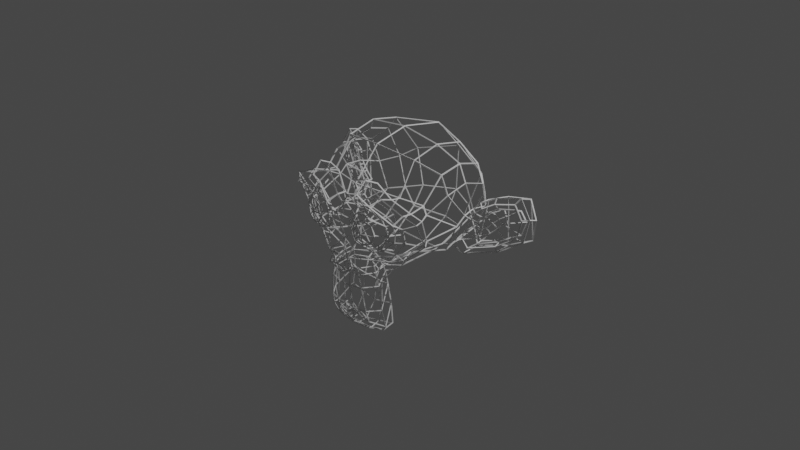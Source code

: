 # Source: Wireframe_Suzanne.blend  (saved by Blender 2.93.21; exported with 4.5.12 LTS)
import bpy
from mathutils import Matrix  # noqa: F401  (used for matrix-valued properties, if any)

bpy.ops.wm.read_factory_settings(use_empty=True)
scene = bpy.context.scene
scene.name = 'Scene'

# ---- collections
col_collection = bpy.data.collections.new('Collection'); scene.collection.children.link(col_collection)

# ---- world
world_world = bpy.data.worlds.new('World'); scene.world = world_world
world_world.use_nodes = True; world_world.node_tree.nodes.clear()
_N = world_world.node_tree.nodes; _L = world_world.node_tree.links
n0 = _N.new('ShaderNodeOutputWorld'); n0.name = 'World Output'; n0.location = (300, 300)
n1 = _N.new('ShaderNodeBackground'); n1.name = 'Background'; n1.location = (10, 300)
n1.inputs[0].default_value = (0.05088, 0.05088, 0.05088, 1.0)
_L.new(n1.outputs[0], n0.inputs[0])
n0.is_active_output = True
world_world.color = (0.05088, 0.05088, 0.05088)
world_world.use_sun_shadow = False
world_world.sun_shadow_jitter_overblur = 0.0

# ---- cameras
cam_camera = bpy.data.cameras.new('Camera')
cam_camera.clip_end = 100.0
cam_camera.ortho_scale = 7.314

# ---- lights
light_light = bpy.data.lights.new('Light', 'POINT')
light_light.transmission_factor = 0.0
light_light.energy = 1000.0
light_light.shadow_soft_size = 0.1
light_light.shadow_maximum_resolution = 0.006
light_light.use_absolute_resolution = True

# ---- meshes
me_suzanne = bpy.data.meshes.new('Suzanne')
me_suzanne.from_pydata([(0.4375, -0.7656, 0.1641), (-0.4375, -0.7656, 0.1641), (0.5, -0.6875, 0.09375), (-0.5, -0.6875, 0.09375), (0.5469, -0.5781, 0.05469), (-0.5469, -0.5781, 0.05469), (0.3516, -0.6172, -0.02344), (-0.3516, -0.6172, -0.02344), (0.3516, -0.7188, 0.03125), (-0.3516, -0.7188, 0.03125), (0.3516, -0.7812, 0.1328), (-0.3516, -0.7812, 0.1328), (0.2734, -0.7969, 0.1641), (-0.2734, -0.7969, 0.1641), (0.2031, -0.7422, 0.09375), (-0.2031, -0.7422, 0.09375), (0.1562, -0.6484, 0.05469), (-0.1562, -0.6484, 0.05469), (0.07812, -0.6562, 0.2422), (-0.07812, -0.6562, 0.2422), (0.1406, -0.7422, 0.2422), (-0.1406, -0.7422, 0.2422), (0.2422, -0.7969, 0.2422), (-0.2422, -0.7969, 0.2422), (0.2734, -0.7969, 0.3281), (-0.2734, -0.7969, 0.3281), (0.2031, -0.7422, 0.3906), (-0.2031, -0.7422, 0.3906), (0.1562, -0.6484, 0.4375), (-0.1562, -0.6484, 0.4375), (0.3516, -0.6172, 0.5156), (-0.3516, -0.6172, 0.5156), (0.3516, -0.7188, 0.4531), (-0.3516, -0.7188, 0.4531), (0.3516, -0.7812, 0.3594), (-0.3516, -0.7812, 0.3594), (0.4375, -0.7656, 0.3281), (-0.4375, -0.7656, 0.3281), (0.5, -0.6875, 0.3906), (-0.5, -0.6875, 0.3906), (0.5469, -0.5781, 0.4375), (-0.5469, -0.5781, 0.4375), (0.625, -0.5625, 0.2422), (-0.625, -0.5625, 0.2422), (0.5625, -0.6719, 0.2422), (-0.5625, -0.6719, 0.2422), (0.4688, -0.7578, 0.2422), (-0.4688, -0.7578, 0.2422), (0.4766, -0.7734, 0.2422), (-0.4766, -0.7734, 0.2422), (0.4453, -0.7812, 0.3359), (-0.4453, -0.7812, 0.3359), (0.3516, -0.8047, 0.375), (-0.3516, -0.8047, 0.375), (0.2656, -0.8203, 0.3359), (-0.2656, -0.8203, 0.3359), (0.2266, -0.8203, 0.2422), (-0.2266, -0.8203, 0.2422), (0.2656, -0.8203, 0.1562), (-0.2656, -0.8203, 0.1562), (0.3516, -0.8281, 0.2422), (-0.3516, -0.8281, 0.2422), (0.3516, -0.8047, 0.1172), (-0.3516, -0.8047, 0.1172), (0.4453, -0.7812, 0.1562), (-0.4453, -0.7812, 0.1562), (0.0, -0.7422, 0.4297), (0.0, -0.8203, 0.3516), (0.0, -0.7344, -0.6797), (0.0, -0.7812, -0.3203), (0.0, -0.7969, -0.1875), (0.0, -0.7188, -0.7734), (0.0, -0.6016, 0.4062), (0.0, -0.5703, 0.5703), (0.0, 0.5469, 0.8984), (0.0, 0.8516, 0.5625), (0.0, 0.8281, 0.07031), (0.0, 0.3516, -0.3828), (0.2031, -0.5625, -0.1875), (-0.2031, -0.5625, -0.1875), (0.3125, -0.5703, -0.4375), (-0.3125, -0.5703, -0.4375), (0.3516, -0.5703, -0.6953), (-0.3516, -0.5703, -0.6953), (0.3672, -0.5312, -0.8906), (-0.3672, -0.5312, -0.8906), (0.3281, -0.5234, -0.9453), (-0.3281, -0.5234, -0.9453), (0.1797, -0.5547, -0.9688), (-0.1797, -0.5547, -0.9688), (0.0, -0.5781, -0.9844), (0.4375, -0.5312, -0.1406), (-0.4375, -0.5312, -0.1406), (0.6328, -0.5391, -0.03906), (-0.6328, -0.5391, -0.03906), (0.8281, -0.4453, 0.1484), (-0.8281, -0.4453, 0.1484), (0.8594, -0.5938, 0.4297), (-0.8594, -0.5938, 0.4297), (0.7109, -0.625, 0.4844), (-0.7109, -0.625, 0.4844), (0.4922, -0.6875, 0.6016), (-0.4922, -0.6875, 0.6016), (0.3203, -0.7344, 0.7578), (-0.3203, -0.7344, 0.7578), (0.1562, -0.7578, 0.7188), (-0.1562, -0.7578, 0.7188), (0.0625, -0.75, 0.4922), (-0.0625, -0.75, 0.4922), (0.1641, -0.7734, 0.4141), (-0.1641, -0.7734, 0.4141), (0.125, -0.7656, 0.3047), (-0.125, -0.7656, 0.3047), (0.2031, -0.7422, 0.09375), (-0.2031, -0.7422, 0.09375), (0.375, -0.7031, 0.01562), (-0.375, -0.7031, 0.01562), (0.4922, -0.6719, 0.0625), (-0.4922, -0.6719, 0.0625), (0.625, -0.6484, 0.1875), (-0.625, -0.6484, 0.1875), (0.6406, -0.6484, 0.2969), (-0.6406, -0.6484, 0.2969), (0.6016, -0.6641, 0.375), (-0.6016, -0.6641, 0.375), (0.4297, -0.7188, 0.4375), (-0.4297, -0.7188, 0.4375), (0.25, -0.7578, 0.4688), (-0.25, -0.7578, 0.4688), (0.0, -0.7344, -0.7656), (0.1094, -0.7344, -0.7188), (-0.1094, -0.7344, -0.7188), (0.1172, -0.7109, -0.8359), (-0.1172, -0.7109, -0.8359), (0.0625, -0.6953, -0.8828), (-0.0625, -0.6953, -0.8828), (0.0, -0.6875, -0.8906), (0.0, -0.75, -0.1953), (0.0, -0.7422, -0.1406), (0.1016, -0.7422, -0.1484), (-0.1016, -0.7422, -0.1484), (0.125, -0.75, -0.2266), (-0.125, -0.75, -0.2266), (0.08594, -0.7422, -0.2891), (-0.08594, -0.7422, -0.2891), (0.3984, -0.6719, -0.04688), (-0.3984, -0.6719, -0.04688), (0.6172, -0.625, 0.05469), (-0.6172, -0.625, 0.05469), (0.7266, -0.6016, 0.2031), (-0.7266, -0.6016, 0.2031), (0.7422, -0.6562, 0.375), (-0.7422, -0.6562, 0.375), (0.6875, -0.7266, 0.4141), (-0.6875, -0.7266, 0.4141), (0.4375, -0.7969, 0.5469), (-0.4375, -0.7969, 0.5469), (0.3125, -0.8359, 0.6406), (-0.3125, -0.8359, 0.6406), (0.2031, -0.8516, 0.6172), (-0.2031, -0.8516, 0.6172), (0.1016, -0.8438, 0.4297), (-0.1016, -0.8438, 0.4297), (0.125, -0.8125, -0.1016), (-0.125, -0.8125, -0.1016), (0.2109, -0.7109, -0.4453), (-0.2109, -0.7109, -0.4453), (0.25, -0.6875, -0.7031), (-0.25, -0.6875, -0.7031), (0.2656, -0.6641, -0.8203), (-0.2656, -0.6641, -0.8203), (0.2344, -0.6328, -0.9141), (-0.2344, -0.6328, -0.9141), (0.1641, -0.6328, -0.9297), (-0.1641, -0.6328, -0.9297), (0.0, -0.6406, -0.9453), (0.0, -0.7266, 0.04688), (0.0, -0.7656, 0.2109), (0.3281, -0.7422, 0.4766), (-0.3281, -0.7422, 0.4766), (0.1641, -0.75, 0.1406), (-0.1641, -0.75, 0.1406), (0.1328, -0.7578, 0.2109), (-0.1328, -0.7578, 0.2109), (0.1172, -0.7344, -0.6875), (-0.1172, -0.7344, -0.6875), (0.07812, -0.75, -0.4453), (-0.07812, -0.75, -0.4453), (0.0, -0.75, -0.4453), (0.0, -0.7422, -0.3281), (0.09375, -0.7812, -0.2734), (-0.09375, -0.7812, -0.2734), (0.1328, -0.7969, -0.2266), (-0.1328, -0.7969, -0.2266), (0.1094, -0.7812, -0.1328), (-0.1094, -0.7812, -0.1328), (0.03906, -0.7812, -0.125), (-0.03906, -0.7812, -0.125), (0.0, -0.8281, -0.2031), (0.04688, -0.8125, -0.1484), (-0.04688, -0.8125, -0.1484), (0.09375, -0.8125, -0.1562), (-0.09375, -0.8125, -0.1562), (0.1094, -0.8281, -0.2266), (-0.1094, -0.8281, -0.2266), (0.07812, -0.8047, -0.25), (-0.07812, -0.8047, -0.25), (0.0, -0.8047, -0.2891), (0.2578, -0.5547, -0.3125), (-0.2578, -0.5547, -0.3125), (0.1641, -0.7109, -0.2422), (-0.1641, -0.7109, -0.2422), (0.1797, -0.7109, -0.3125), (-0.1797, -0.7109, -0.3125), (0.2344, -0.5547, -0.25), (-0.2344, -0.5547, -0.25), (0.0, -0.6875, -0.875), (0.04688, -0.6875, -0.8672), (-0.04688, -0.6875, -0.8672), (0.09375, -0.7109, -0.8203), (-0.09375, -0.7109, -0.8203), (0.09375, -0.7266, -0.7422), (-0.09375, -0.7266, -0.7422), (0.0, -0.6562, -0.7812), (0.09375, -0.6641, -0.75), (-0.09375, -0.6641, -0.75), (0.09375, -0.6406, -0.8125), (-0.09375, -0.6406, -0.8125), (0.04688, -0.6328, -0.8516), (-0.04688, -0.6328, -0.8516), (0.0, -0.6328, -0.8594), (0.1719, -0.7812, 0.2188), (-0.1719, -0.7812, 0.2188), (0.1875, -0.7734, 0.1562), (-0.1875, -0.7734, 0.1562), (0.3359, -0.7578, 0.4297), (-0.3359, -0.7578, 0.4297), (0.2734, -0.7734, 0.4219), (-0.2734, -0.7734, 0.4219), (0.4219, -0.7734, 0.3984), (-0.4219, -0.7734, 0.3984), (0.5625, -0.6953, 0.3516), (-0.5625, -0.6953, 0.3516), (0.5859, -0.6875, 0.2891), (-0.5859, -0.6875, 0.2891), (0.5781, -0.6797, 0.1953), (-0.5781, -0.6797, 0.1953), (0.4766, -0.7188, 0.1016), (-0.4766, -0.7188, 0.1016), (0.375, -0.7422, 0.0625), (-0.375, -0.7422, 0.0625), (0.2266, -0.7812, 0.1094), (-0.2266, -0.7812, 0.1094), (0.1797, -0.7812, 0.2969), (-0.1797, -0.7812, 0.2969), (0.2109, -0.7812, 0.375), (-0.2109, -0.7812, 0.375), (0.2344, -0.7578, 0.3594), (-0.2344, -0.7578, 0.3594), (0.1953, -0.7578, 0.2969), (-0.1953, -0.7578, 0.2969), (0.2422, -0.7578, 0.125), (-0.2422, -0.7578, 0.125), (0.375, -0.7266, 0.08594), (-0.375, -0.7266, 0.08594), (0.4609, -0.7031, 0.1172), (-0.4609, -0.7031, 0.1172), (0.5469, -0.6719, 0.2109), (-0.5469, -0.6719, 0.2109), (0.5547, -0.6719, 0.2812), (-0.5547, -0.6719, 0.2812), (0.5312, -0.6797, 0.3359), (-0.5312, -0.6797, 0.3359), (0.4141, -0.75, 0.3906), (-0.4141, -0.75, 0.3906), (0.2812, -0.7656, 0.3984), (-0.2812, -0.7656, 0.3984), (0.3359, -0.75, 0.4062), (-0.3359, -0.75, 0.4062), (0.2031, -0.75, 0.1719), (-0.2031, -0.75, 0.1719), (0.1953, -0.75, 0.2266), (-0.1953, -0.75, 0.2266), (0.1094, -0.6094, 0.4609), (-0.1094, -0.6094, 0.4609), (0.1953, -0.6172, 0.6641), (-0.1953, -0.6172, 0.6641), (0.3359, -0.5938, 0.6875), (-0.3359, -0.5938, 0.6875), (0.4844, -0.5547, 0.5547), (-0.4844, -0.5547, 0.5547), (0.6797, -0.4922, 0.4531), (-0.6797, -0.4922, 0.4531), (0.7969, -0.4609, 0.4062), (-0.7969, -0.4609, 0.4062), (0.7734, -0.375, 0.1641), (-0.7734, -0.375, 0.1641), (0.6016, -0.4141, 0.0), (-0.6016, -0.4141, 0.0), (0.4375, -0.4688, -0.09375), (-0.4375, -0.4688, -0.09375), (0.0, -0.2891, 0.8984), (0.0, 0.07812, 0.9844), (0.0, 0.6719, -0.1953), (0.0, -0.1875, -0.4609), (0.0, -0.4609, -0.9766), (0.0, -0.3438, -0.8047), (0.0, -0.3203, -0.5703), (0.0, -0.2812, -0.4844), (0.8516, -0.05469, 0.2344), (-0.8516, -0.05469, 0.2344), (0.8594, 0.04688, 0.3203), (-0.8594, 0.04688, 0.3203), (0.7734, 0.4375, 0.2656), (-0.7734, 0.4375, 0.2656), (0.4609, 0.7031, 0.4375), (-0.4609, 0.7031, 0.4375), (0.7344, -0.07031, -0.04688), (-0.7344, -0.07031, -0.04688), (0.5938, 0.1641, -0.125), (-0.5938, 0.1641, -0.125), (0.6406, 0.4297, -0.007812), (-0.6406, 0.4297, -0.007812), (0.3359, 0.6641, 0.05469), (-0.3359, 0.6641, 0.05469), (0.2344, -0.4062, -0.3516), (-0.2344, -0.4062, -0.3516), (0.1797, -0.2578, -0.4141), (-0.1797, -0.2578, -0.4141), (0.2891, -0.3828, -0.7109), (-0.2891, -0.3828, -0.7109), (0.25, -0.3906, -0.5), (-0.25, -0.3906, -0.5), (0.3281, -0.3984, -0.9141), (-0.3281, -0.3984, -0.9141), (0.1406, -0.3672, -0.7578), (-0.1406, -0.3672, -0.7578), (0.125, -0.3594, -0.5391), (-0.125, -0.3594, -0.5391), (0.1641, -0.4375, -0.9453), (-0.1641, -0.4375, -0.9453), (0.2188, -0.4297, -0.2812), (-0.2188, -0.4297, -0.2812), (0.2109, -0.4688, -0.2266), (-0.2109, -0.4688, -0.2266), (0.2031, -0.5, -0.1719), (-0.2031, -0.5, -0.1719), (0.2109, -0.1641, -0.3906), (-0.2109, -0.1641, -0.3906), (0.2969, 0.2656, -0.3125), (-0.2969, 0.2656, -0.3125), (0.3438, 0.5391, -0.1484), (-0.3438, 0.5391, -0.1484), (0.4531, 0.3828, 0.8672), (-0.4531, 0.3828, 0.8672), (0.4531, 0.07031, 0.9297), (-0.4531, 0.07031, 0.9297), (0.4531, -0.2344, 0.8516), (-0.4531, -0.2344, 0.8516), (0.4609, -0.4297, 0.5234), (-0.4609, -0.4297, 0.5234), (0.7266, -0.3359, 0.4062), (-0.7266, -0.3359, 0.4062), (0.6328, -0.2812, 0.4531), (-0.6328, -0.2812, 0.4531), (0.6406, -0.05469, 0.7031), (-0.6406, -0.05469, 0.7031), (0.7969, -0.125, 0.5625), (-0.7969, -0.125, 0.5625), (0.7969, 0.1172, 0.6172), (-0.7969, 0.1172, 0.6172), (0.6406, 0.1953, 0.75), (-0.6406, 0.1953, 0.75), (0.6406, 0.4453, 0.6797), (-0.6406, 0.4453, 0.6797), (0.7969, 0.3594, 0.5391), (-0.7969, 0.3594, 0.5391), (0.6172, 0.5859, 0.3281), (-0.6172, 0.5859, 0.3281), (0.4844, 0.5469, 0.02344), (-0.4844, 0.5469, 0.02344), (0.8203, 0.2031, 0.3281), (-0.8203, 0.2031, 0.3281), (0.4062, -0.1484, -0.1719), (-0.4062, -0.1484, -0.1719), (0.4297, 0.2109, -0.1953), (-0.4297, 0.2109, -0.1953), (0.8906, 0.2344, 0.4062), (-0.8906, 0.2344, 0.4062), (0.7734, 0.125, -0.1406), (-0.7734, 0.125, -0.1406), (1.039, 0.3281, -0.1016), (-1.039, 0.3281, -0.1016), (1.281, 0.4297, 0.05469), (-1.281, 0.4297, 0.05469), (1.352, 0.4219, 0.3203), (-1.352, 0.4219, 0.3203), (1.234, 0.4219, 0.5078), (-1.234, 0.4219, 0.5078), (1.023, 0.3125, 0.4766), (-1.023, 0.3125, 0.4766), (1.016, 0.2891, 0.4141), (-1.016, 0.2891, 0.4141), (1.188, 0.3906, 0.4375), (-1.188, 0.3906, 0.4375), (1.266, 0.4062, 0.2891), (-1.266, 0.4062, 0.2891), (1.211, 0.4062, 0.07812), (-1.211, 0.4062, 0.07812), (1.031, 0.3047, -0.03906), (-1.031, 0.3047, -0.03906), (0.8281, 0.1328, -0.07031), (-0.8281, 0.1328, -0.07031), (0.9219, 0.2188, 0.3594), (-0.9219, 0.2188, 0.3594), (0.9453, 0.2891, 0.3047), (-0.9453, 0.2891, 0.3047), (0.8828, 0.2109, -0.02344), (-0.8828, 0.2109, -0.02344), (1.039, 0.3672, 0.0), (-1.039, 0.3672, 0.0), (1.188, 0.4453, 0.09375), (-1.188, 0.4453, 0.09375), (1.234, 0.4453, 0.25), (-1.234, 0.4453, 0.25), (1.172, 0.4375, 0.3594), (-1.172, 0.4375, 0.3594), (1.023, 0.3594, 0.3438), (-1.023, 0.3594, 0.3438), (0.8438, 0.2109, 0.2891), (-0.8438, 0.2109, 0.2891), (0.8359, 0.2734, 0.1719), (-0.8359, 0.2734, 0.1719), (0.7578, 0.2734, 0.09375), (-0.7578, 0.2734, 0.09375), (0.8203, 0.2734, 0.08594), (-0.8203, 0.2734, 0.08594), (0.8438, 0.2734, 0.01562), (-0.8438, 0.2734, 0.01562), (0.8125, 0.2734, -0.01562), (-0.8125, 0.2734, -0.01562), (0.7266, 0.07031, 0.0), (-0.7266, 0.07031, 0.0), (0.7188, 0.1719, -0.02344), (-0.7188, 0.1719, -0.02344), (0.7188, 0.1875, 0.03906), (-0.7188, 0.1875, 0.03906), (0.7969, 0.2109, 0.2031), (-0.7969, 0.2109, 0.2031), (0.8906, 0.2656, 0.2422), (-0.8906, 0.2656, 0.2422), (0.8906, 0.3203, 0.2344), (-0.8906, 0.3203, 0.2344), (0.8125, 0.3203, -0.01562), (-0.8125, 0.3203, -0.01562), (0.8516, 0.3203, 0.01562), (-0.8516, 0.3203, 0.01562), (0.8281, 0.3203, 0.07812), (-0.8281, 0.3203, 0.07812), (0.7656, 0.3203, 0.09375), (-0.7656, 0.3203, 0.09375), (0.8438, 0.3203, 0.1719), (-0.8438, 0.3203, 0.1719), (1.039, 0.4141, 0.3281), (-1.039, 0.4141, 0.3281), (1.188, 0.4844, 0.3438), (-1.188, 0.4844, 0.3438), (1.258, 0.4922, 0.2422), (-1.258, 0.4922, 0.2422), (1.211, 0.4844, 0.08594), (-1.211, 0.4844, 0.08594), (1.047, 0.4219, 0.0), (-1.047, 0.4219, 0.0), (0.8828, 0.2656, -0.01562), (-0.8828, 0.2656, -0.01562), (0.9531, 0.3438, 0.2891), (-0.9531, 0.3438, 0.2891), (0.8906, 0.3281, 0.1094), (-0.8906, 0.3281, 0.1094), (0.9375, 0.3359, 0.0625), (-0.9375, 0.3359, 0.0625), (1.0, 0.3672, 0.125), (-1.0, 0.3672, 0.125), (0.9609, 0.3516, 0.1719), (-0.9609, 0.3516, 0.1719), (1.016, 0.375, 0.2344), (-1.016, 0.375, 0.2344), (1.055, 0.3828, 0.1875), (-1.055, 0.3828, 0.1875), (1.109, 0.3906, 0.2109), (-1.109, 0.3906, 0.2109), (1.086, 0.3906, 0.2734), (-1.086, 0.3906, 0.2734), (1.023, 0.4844, 0.4375), (-1.023, 0.4844, 0.4375), (1.25, 0.5469, 0.4688), (-1.25, 0.5469, 0.4688), (1.367, 0.5, 0.2969), (-1.367, 0.5, 0.2969), (1.312, 0.5312, 0.05469), (-1.312, 0.5312, 0.05469), (1.039, 0.4922, -0.08594), (-1.039, 0.4922, -0.08594), (0.7891, 0.3281, -0.125), (-0.7891, 0.3281, -0.125), (0.8594, 0.3828, 0.3828), (-0.8594, 0.3828, 0.3828)], [], [(46, 0, 2, 44), (3, 1, 47, 45), (44, 2, 4, 42), (5, 3, 45, 43), (2, 8, 6, 4), (7, 9, 3, 5), (0, 10, 8, 2), (9, 11, 1, 3), (10, 12, 14, 8), (15, 13, 11, 9), (8, 14, 16, 6), (17, 15, 9, 7), (14, 20, 18, 16), (19, 21, 15, 17), (12, 22, 20, 14), (21, 23, 13, 15), (22, 24, 26, 20), (27, 25, 23, 21), (20, 26, 28, 18), (29, 27, 21, 19), (26, 32, 30, 28), (31, 33, 27, 29), (24, 34, 32, 26), (33, 35, 25, 27), (34, 36, 38, 32), (39, 37, 35, 33), (32, 38, 40, 30), (41, 39, 33, 31), (38, 44, 42, 40), (43, 45, 39, 41), (36, 46, 44, 38), (45, 47, 37, 39), (46, 36, 50, 48), (51, 37, 47, 49), (36, 34, 52, 50), (53, 35, 37, 51), (34, 24, 54, 52), (55, 25, 35, 53), (24, 22, 56, 54), (57, 23, 25, 55), (22, 12, 58, 56), (59, 13, 23, 57), (12, 10, 62, 58), (63, 11, 13, 59), (10, 0, 64, 62), (65, 1, 11, 63), (0, 46, 48, 64), (49, 47, 1, 65), (60, 64, 48), (49, 65, 61), (62, 64, 60), (61, 65, 63), (60, 58, 62), (63, 59, 61), (60, 56, 58), (59, 57, 61), (60, 54, 56), (57, 55, 61), (60, 52, 54), (55, 53, 61), (60, 50, 52), (53, 51, 61), (60, 48, 50), (51, 49, 61), (88, 173, 175, 90), (175, 174, 89, 90), (86, 171, 173, 88), (174, 172, 87, 89), (84, 169, 171, 86), (172, 170, 85, 87), (82, 167, 169, 84), (170, 168, 83, 85), (80, 165, 167, 82), (168, 166, 81, 83), (78, 91, 145, 163), (146, 92, 79, 164), (91, 93, 147, 145), (148, 94, 92, 146), (93, 95, 149, 147), (150, 96, 94, 148), (95, 97, 151, 149), (152, 98, 96, 150), (97, 99, 153, 151), (154, 100, 98, 152), (99, 101, 155, 153), (156, 102, 100, 154), (101, 103, 157, 155), (158, 104, 102, 156), (103, 105, 159, 157), (160, 106, 104, 158), (105, 107, 161, 159), (162, 108, 106, 160), (107, 66, 67, 161), (67, 66, 108, 162), (109, 127, 159, 161), (160, 128, 110, 162), (127, 178, 157, 159), (158, 179, 128, 160), (125, 155, 157, 178), (158, 156, 126, 179), (123, 153, 155, 125), (156, 154, 124, 126), (121, 151, 153, 123), (154, 152, 122, 124), (119, 149, 151, 121), (152, 150, 120, 122), (117, 147, 149, 119), (150, 148, 118, 120), (115, 145, 147, 117), (148, 146, 116, 118), (113, 163, 145, 115), (146, 164, 114, 116), (113, 180, 176, 163), (176, 181, 114, 164), (109, 161, 67, 111), (67, 162, 110, 112), (111, 67, 177, 182), (177, 67, 112, 183), (176, 180, 182, 177), (183, 181, 176, 177), (134, 136, 175, 173), (175, 136, 135, 174), (132, 134, 173, 171), (174, 135, 133, 172), (130, 132, 171, 169), (172, 133, 131, 170), (165, 186, 184, 167), (185, 187, 166, 168), (130, 169, 167, 184), (168, 170, 131, 185), (143, 189, 188, 186), (188, 189, 144, 187), (184, 186, 188, 68), (188, 187, 185, 68), (129, 130, 184, 68), (185, 131, 129, 68), (141, 192, 190, 143), (191, 193, 142, 144), (139, 194, 192, 141), (193, 195, 140, 142), (138, 196, 194, 139), (195, 197, 138, 140), (137, 70, 196, 138), (197, 70, 137, 138), (189, 143, 190, 69), (191, 144, 189, 69), (69, 190, 205, 207), (206, 191, 69, 207), (70, 198, 199, 196), (200, 198, 70, 197), (196, 199, 201, 194), (202, 200, 197, 195), (194, 201, 203, 192), (204, 202, 195, 193), (192, 203, 205, 190), (206, 204, 193, 191), (198, 203, 201, 199), (202, 204, 198, 200), (198, 207, 205, 203), (206, 207, 198, 204), (138, 139, 163, 176), (164, 140, 138, 176), (139, 141, 210, 163), (211, 142, 140, 164), (141, 143, 212, 210), (213, 144, 142, 211), (143, 186, 165, 212), (166, 187, 144, 213), (80, 208, 212, 165), (213, 209, 81, 166), (208, 214, 210, 212), (211, 215, 209, 213), (78, 163, 210, 214), (211, 164, 79, 215), (130, 129, 71, 221), (71, 129, 131, 222), (132, 130, 221, 219), (222, 131, 133, 220), (134, 132, 219, 217), (220, 133, 135, 218), (136, 134, 217, 216), (218, 135, 136, 216), (216, 217, 228, 230), (229, 218, 216, 230), (217, 219, 226, 228), (227, 220, 218, 229), (219, 221, 224, 226), (225, 222, 220, 227), (221, 71, 223, 224), (223, 71, 222, 225), (223, 230, 228, 224), (229, 230, 223, 225), (224, 228, 226), (227, 229, 225), (182, 180, 233, 231), (234, 181, 183, 232), (111, 182, 231, 253), (232, 183, 112, 254), (109, 111, 253, 255), (254, 112, 110, 256), (180, 113, 251, 233), (252, 114, 181, 234), (113, 115, 249, 251), (250, 116, 114, 252), (115, 117, 247, 249), (248, 118, 116, 250), (117, 119, 245, 247), (246, 120, 118, 248), (119, 121, 243, 245), (244, 122, 120, 246), (121, 123, 241, 243), (242, 124, 122, 244), (123, 125, 239, 241), (240, 126, 124, 242), (125, 178, 235, 239), (236, 179, 126, 240), (178, 127, 237, 235), (238, 128, 179, 236), (127, 109, 255, 237), (256, 110, 128, 238), (237, 255, 257, 275), (258, 256, 238, 276), (235, 237, 275, 277), (276, 238, 236, 278), (239, 235, 277, 273), (278, 236, 240, 274), (241, 239, 273, 271), (274, 240, 242, 272), (243, 241, 271, 269), (272, 242, 244, 270), (245, 243, 269, 267), (270, 244, 246, 268), (247, 245, 267, 265), (268, 246, 248, 266), (249, 247, 265, 263), (266, 248, 250, 264), (251, 249, 263, 261), (264, 250, 252, 262), (233, 251, 261, 279), (262, 252, 234, 280), (255, 253, 259, 257), (260, 254, 256, 258), (253, 231, 281, 259), (282, 232, 254, 260), (231, 233, 279, 281), (280, 234, 232, 282), (66, 107, 283, 72), (284, 108, 66, 72), (107, 105, 285, 283), (286, 106, 108, 284), (105, 103, 287, 285), (288, 104, 106, 286), (103, 101, 289, 287), (290, 102, 104, 288), (101, 99, 291, 289), (292, 100, 102, 290), (99, 97, 293, 291), (294, 98, 100, 292), (97, 95, 295, 293), (296, 96, 98, 294), (95, 93, 297, 295), (298, 94, 96, 296), (93, 91, 299, 297), (300, 92, 94, 298), (307, 308, 327, 337), (328, 308, 307, 338), (306, 307, 337, 335), (338, 307, 306, 336), (305, 306, 335, 339), (336, 306, 305, 340), (88, 90, 305, 339), (305, 90, 89, 340), (86, 88, 339, 333), (340, 89, 87, 334), (84, 86, 333, 329), (334, 87, 85, 330), (82, 84, 329, 331), (330, 85, 83, 332), (329, 335, 337, 331), (338, 336, 330, 332), (329, 333, 339, 335), (340, 334, 330, 336), (325, 331, 337, 327), (338, 332, 326, 328), (80, 82, 331, 325), (332, 83, 81, 326), (208, 341, 343, 214), (344, 342, 209, 215), (80, 325, 341, 208), (342, 326, 81, 209), (78, 214, 343, 345), (344, 215, 79, 346), (78, 345, 299, 91), (300, 346, 79, 92), (76, 323, 351, 303), (352, 324, 76, 303), (303, 351, 349, 77), (350, 352, 303, 77), (77, 349, 347, 304), (348, 350, 77, 304), (304, 347, 327, 308), (328, 348, 304, 308), (325, 327, 347, 341), (348, 328, 326, 342), (295, 297, 317, 309), (318, 298, 296, 310), (75, 315, 323, 76), (324, 316, 75, 76), (301, 357, 355, 302), (356, 358, 301, 302), (302, 355, 353, 74), (354, 356, 302, 74), (74, 353, 315, 75), (316, 354, 74, 75), (291, 293, 361, 363), (362, 294, 292, 364), (363, 361, 367, 365), (368, 362, 364, 366), (365, 367, 369, 371), (370, 368, 366, 372), (371, 369, 375, 373), (376, 370, 372, 374), (313, 377, 373, 375), (374, 378, 314, 376), (315, 353, 373, 377), (374, 354, 316, 378), (353, 355, 371, 373), (372, 356, 354, 374), (355, 357, 365, 371), (366, 358, 356, 372), (357, 359, 363, 365), (364, 360, 358, 366), (289, 291, 363, 359), (364, 292, 290, 360), (73, 359, 357, 301), (358, 360, 73, 301), (283, 285, 287, 289), (288, 286, 284, 290), (283, 289, 359, 73), (360, 290, 284, 73), (72, 283, 73), (73, 284, 72), (293, 295, 309, 361), (310, 296, 294, 362), (309, 311, 367, 361), (368, 312, 310, 362), (311, 381, 369, 367), (370, 382, 312, 368), (313, 375, 369, 381), (370, 376, 314, 382), (347, 349, 385, 383), (386, 350, 348, 384), (317, 383, 385, 319), (386, 384, 318, 320), (297, 299, 383, 317), (384, 300, 298, 318), (299, 343, 341, 383), (342, 344, 300, 384), (341, 347, 383), (384, 348, 342), (299, 345, 343), (344, 346, 300), (313, 321, 379, 377), (380, 322, 314, 378), (315, 377, 379, 323), (380, 378, 316, 324), (319, 385, 379, 321), (380, 386, 320, 322), (349, 351, 379, 385), (380, 352, 350, 386), (323, 379, 351), (352, 380, 324), (399, 387, 413, 401), (414, 388, 400, 402), (399, 401, 403, 397), (404, 402, 400, 398), (397, 403, 405, 395), (406, 404, 398, 396), (395, 405, 407, 393), (408, 406, 396, 394), (393, 407, 409, 391), (410, 408, 394, 392), (391, 409, 411, 389), (412, 410, 392, 390), (409, 419, 417, 411), (418, 420, 410, 412), (407, 421, 419, 409), (420, 422, 408, 410), (405, 423, 421, 407), (422, 424, 406, 408), (403, 425, 423, 405), (424, 426, 404, 406), (401, 427, 425, 403), (426, 428, 402, 404), (401, 413, 415, 427), (416, 414, 402, 428), (317, 319, 443, 441), (444, 320, 318, 442), (319, 389, 411, 443), (412, 390, 320, 444), (309, 317, 441, 311), (442, 318, 310, 312), (381, 429, 413, 387), (414, 430, 382, 388), (411, 417, 439, 443), (440, 418, 412, 444), (437, 445, 443, 439), (444, 446, 438, 440), (433, 445, 437, 435), (438, 446, 434, 436), (431, 447, 445, 433), (446, 448, 432, 434), (429, 447, 431, 449), (432, 448, 430, 450), (413, 429, 449, 415), (450, 430, 414, 416), (311, 447, 429, 381), (430, 448, 312, 382), (311, 441, 445, 447), (446, 442, 312, 448), (441, 443, 445), (446, 444, 442), (415, 449, 451, 475), (452, 450, 416, 476), (449, 431, 461, 451), (462, 432, 450, 452), (431, 433, 459, 461), (460, 434, 432, 462), (433, 435, 457, 459), (458, 436, 434, 460), (435, 437, 455, 457), (456, 438, 436, 458), (437, 439, 453, 455), (454, 440, 438, 456), (439, 417, 473, 453), (474, 418, 440, 454), (427, 415, 475, 463), (476, 416, 428, 464), (425, 427, 463, 465), (464, 428, 426, 466), (423, 425, 465, 467), (466, 426, 424, 468), (421, 423, 467, 469), (468, 424, 422, 470), (419, 421, 469, 471), (470, 422, 420, 472), (417, 419, 471, 473), (472, 420, 418, 474), (457, 455, 479, 477), (480, 456, 458, 478), (477, 479, 481, 483), (482, 480, 478, 484), (483, 481, 487, 485), (488, 482, 484, 486), (485, 487, 489, 491), (490, 488, 486, 492), (463, 475, 485, 491), (486, 476, 464, 492), (451, 483, 485, 475), (486, 484, 452, 476), (451, 461, 477, 483), (478, 462, 452, 484), (457, 477, 461, 459), (462, 478, 458, 460), (453, 473, 479, 455), (480, 474, 454, 456), (471, 481, 479, 473), (480, 482, 472, 474), (469, 487, 481, 471), (482, 488, 470, 472), (467, 489, 487, 469), (488, 490, 468, 470), (465, 491, 489, 467), (490, 492, 466, 468), (463, 491, 465), (466, 492, 464), (391, 389, 503, 501), (504, 390, 392, 502), (393, 391, 501, 499), (502, 392, 394, 500), (395, 393, 499, 497), (500, 394, 396, 498), (397, 395, 497, 495), (498, 396, 398, 496), (399, 397, 495, 493), (496, 398, 400, 494), (387, 399, 493, 505), (494, 400, 388, 506), (493, 501, 503, 505), (504, 502, 494, 506), (493, 495, 499, 501), (500, 496, 494, 502), (495, 497, 499), (500, 498, 496), (313, 381, 387, 505), (388, 382, 314, 506), (313, 505, 503, 321), (504, 506, 314, 322), (319, 321, 503, 389), (504, 322, 320, 390)])
_uv = me_suzanne.uv_layers.new(name='UVMap')
_uv.uv.foreach_set('vector', [0.891, 0.5901, 0.8706, 0.5896, 0.8601, 0.5601, 0.9046, 0.5594, 0.8562, 0.8505, 0.8681, 0.8215, 0.8884, 0.822, 0.9006, 0.8532, 0.9046, 0.5594, 0.8601, 0.5601, 0.853, 0.5216, 0.9202, 0.5245, 0.8475, 0.8887, 0.8562, 0.8505, 0.9006, 0.8532, 0.9147, 0.8887, 0.8601, 0.5601, 0.8289, 0.5908, 0.7985, 0.5695, 0.853, 0.5216, 0.7951, 0.8384, 0.8264, 0.8185, 0.8562, 0.8505, 0.8475, 0.8887, 0.8706, 0.5896, 0.8544, 0.6048, 0.8289, 0.5908, 0.8601, 0.5601, 0.8264, 0.8185, 0.8525, 0.8057, 0.8681, 0.8215, 0.8562, 0.8505, 0.8544, 0.6048, 0.8541, 0.6255, 0.8282, 0.6334, 0.8289, 0.5908, 0.8276, 0.776, 0.8532, 0.785, 0.8525, 0.8057, 0.8264, 0.8185, 0.8289, 0.5908, 0.8282, 0.6334, 0.791, 0.6454, 0.7985, 0.5695, 0.791, 0.7622, 0.8276, 0.776, 0.8264, 0.8185, 0.7951, 0.8384, 0.8282, 0.6334, 0.8552, 0.6685, 0.8424, 0.7025, 0.791, 0.6454, 0.8448, 0.7075, 0.8561, 0.742, 0.8276, 0.776, 0.791, 0.7622, 0.8541, 0.6255, 0.8675, 0.6423, 0.8552, 0.6685, 0.8282, 0.6334, 0.8561, 0.742, 0.8673, 0.7688, 0.8532, 0.785, 0.8276, 0.776, 0.8675, 0.6423, 0.8905, 0.6419, 0.9004, 0.667, 0.8552, 0.6685, 0.9012, 0.7456, 0.8902, 0.7702, 0.8673, 0.7688, 0.8561, 0.742, 0.8552, 0.6685, 0.9004, 0.667, 0.9189, 0.6997, 0.8424, 0.7025, 0.9212, 0.7137, 0.9012, 0.7456, 0.8561, 0.742, 0.8448, 0.7075, 0.9004, 0.667, 0.9319, 0.6368, 0.9684, 0.6453, 0.9189, 0.6997, 0.9682, 0.7702, 0.9314, 0.7771, 0.9012, 0.7456, 0.9212, 0.7137, 0.8905, 0.6419, 0.9059, 0.6279, 0.9319, 0.6368, 0.9004, 0.667, 0.9314, 0.7771, 0.905, 0.7849, 0.8902, 0.7702, 0.9012, 0.7456, 0.9059, 0.6279, 0.9062, 0.6057, 0.9337, 0.593, 0.9319, 0.6368, 0.9312, 0.8209, 0.9044, 0.807, 0.905, 0.7849, 0.9314, 0.7771, 0.9319, 0.6368, 0.9337, 0.593, 0.9684, 0.5738, 0.9684, 0.6453, 0.965, 0.8417, 0.9312, 0.8209, 0.9314, 0.7771, 0.9682, 0.7702, 0.9337, 0.593, 0.9046, 0.5594, 0.9202, 0.5245, 0.9684, 0.5738, 0.9147, 0.8887, 0.9006, 0.8532, 0.9312, 0.8209, 0.965, 0.8417, 0.9062, 0.6057, 0.891, 0.5901, 0.9046, 0.5594, 0.9337, 0.593, 0.9006, 0.8532, 0.8884, 0.822, 0.9044, 0.807, 0.9312, 0.8209, 0.891, 0.5901, 0.9062, 0.6057, 0.9024, 0.6079, 0.8896, 0.5933, 0.9006, 0.8047, 0.9044, 0.807, 0.8884, 0.822, 0.8872, 0.8187, 0.9062, 0.6057, 0.9059, 0.6279, 0.8998, 0.6263, 0.9024, 0.6079, 0.8988, 0.7862, 0.905, 0.7849, 0.9044, 0.807, 0.9006, 0.8047, 0.9059, 0.6279, 0.8905, 0.6419, 0.8878, 0.6365, 0.8998, 0.6263, 0.8874, 0.7754, 0.8902, 0.7702, 0.905, 0.7849, 0.8988, 0.7862, 0.8905, 0.6419, 0.8675, 0.6423, 0.8709, 0.6352, 0.8878, 0.6365, 0.8704, 0.776, 0.8673, 0.7688, 0.8902, 0.7702, 0.8874, 0.7754, 0.8675, 0.6423, 0.8541, 0.6255, 0.8599, 0.6239, 0.8709, 0.6352, 0.8589, 0.7868, 0.8532, 0.785, 0.8673, 0.7688, 0.8704, 0.776, 0.8541, 0.6255, 0.8544, 0.6048, 0.8597, 0.6082, 0.8599, 0.6239, 0.8579, 0.8025, 0.8525, 0.8057, 0.8532, 0.785, 0.8589, 0.7868, 0.8544, 0.6048, 0.8706, 0.5896, 0.8717, 0.594, 0.8597, 0.6082, 0.8693, 0.8172, 0.8681, 0.8215, 0.8525, 0.8057, 0.8579, 0.8025, 0.8706, 0.5896, 0.891, 0.5901, 0.8896, 0.5933, 0.8717, 0.594, 0.8872, 0.8187, 0.8884, 0.822, 0.8681, 0.8215, 0.8693, 0.8172, 0.8794, 0.6165, 0.8717, 0.594, 0.8896, 0.5933, 0.8872, 0.8187, 0.8693, 0.8172, 0.878, 0.7951, 0.8597, 0.6082, 0.8717, 0.594, 0.8794, 0.6165, 0.878, 0.7951, 0.8693, 0.8172, 0.8579, 0.8025, 0.8794, 0.6165, 0.8599, 0.6239, 0.8597, 0.6082, 0.8579, 0.8025, 0.8589, 0.7868, 0.878, 0.7951, 0.8794, 0.6165, 0.8709, 0.6352, 0.8599, 0.6239, 0.8589, 0.7868, 0.8704, 0.776, 0.878, 0.7951, 0.8794, 0.6165, 0.8878, 0.6365, 0.8709, 0.6352, 0.8704, 0.776, 0.8874, 0.7754, 0.878, 0.7951, 0.8794, 0.6165, 0.8998, 0.6263, 0.8878, 0.6365, 0.8874, 0.7754, 0.8988, 0.7862, 0.878, 0.7951, 0.8794, 0.6165, 0.9024, 0.6079, 0.8998, 0.6263, 0.8988, 0.7862, 0.9006, 0.8047, 0.878, 0.7951, 0.8794, 0.6165, 0.8896, 0.5933, 0.9024, 0.6079, 0.9006, 0.8047, 0.8872, 0.8187, 0.878, 0.7951, 0.5403, 0.05381, 0.5364, 0.06207, 0.5189, 0.05968, 0.5189, 0.05029, 0.5189, 0.05968, 0.5015, 0.06204, 0.4976, 0.05377, 0.5189, 0.05029, 0.5519, 0.05834, 0.5428, 0.06409, 0.5364, 0.06207, 0.5403, 0.05381, 0.5015, 0.06204, 0.4951, 0.06405, 0.486, 0.05827, 0.4976, 0.05377, 0.5551, 0.0619, 0.5463, 0.07267, 0.5428, 0.06409, 0.5519, 0.05834, 0.4951, 0.06405, 0.4916, 0.07262, 0.4828, 0.06183, 0.486, 0.05827, 0.5638, 0.07659, 0.5483, 0.08489, 0.5463, 0.07267, 0.5551, 0.0619, 0.4916, 0.07262, 0.4895, 0.08486, 0.474, 0.07651, 0.4828, 0.06183, 0.5831, 0.1085, 0.5556, 0.1217, 0.5483, 0.08489, 0.5638, 0.07659, 0.4895, 0.08486, 0.4822, 0.1218, 0.4545, 0.1085, 0.474, 0.07651, 0.6055, 0.1651, 0.6474, 0.2005, 0.6215, 0.2278, 0.5531, 0.2096, 0.4165, 0.2295, 0.3897, 0.2019, 0.432, 0.1656, 0.4853, 0.2101, 0.6474, 0.2005, 0.6764, 0.2332, 0.6648, 0.2532, 0.6215, 0.2278, 0.3727, 0.2564, 0.3603, 0.2359, 0.3897, 0.2019, 0.4165, 0.2295, 0.6764, 0.2332, 0.7153, 0.2654, 0.6839, 0.28, 0.6648, 0.2532, 0.3537, 0.2846, 0.3205, 0.2703, 0.3603, 0.2359, 0.3727, 0.2564, 0.7153, 0.2654, 0.7073, 0.3101, 0.6875, 0.3115, 0.6839, 0.28, 0.3512, 0.3174, 0.3307, 0.3169, 0.3205, 0.2703, 0.3537, 0.2846, 0.7073, 0.3101, 0.6974, 0.3327, 0.6768, 0.3239, 0.6875, 0.3115, 0.3627, 0.3297, 0.342, 0.3397, 0.3307, 0.3169, 0.3512, 0.3174, 0.6974, 0.3327, 0.6628, 0.3725, 0.6391, 0.3573, 0.6768, 0.3239, 0.4028, 0.3621, 0.3793, 0.3787, 0.342, 0.3397, 0.3627, 0.3297, 0.6628, 0.3725, 0.6268, 0.3958, 0.6183, 0.3752, 0.6391, 0.3573, 0.4246, 0.3793, 0.4169, 0.4006, 0.3793, 0.3787, 0.4028, 0.3621, 0.6268, 0.3958, 0.6048, 0.3978, 0.6008, 0.3779, 0.6183, 0.3752, 0.4424, 0.3812, 0.4393, 0.4015, 0.4169, 0.4006, 0.4246, 0.3793, 0.6048, 0.3978, 0.5531, 0.3905, 0.5597, 0.357, 0.6008, 0.3779, 0.4829, 0.3585, 0.4909, 0.3919, 0.4393, 0.4015, 0.4424, 0.3812, 0.5531, 0.3905, 0.5219, 0.386, 0.5211, 0.3439, 0.5597, 0.357, 0.5211, 0.3439, 0.5219, 0.386, 0.4909, 0.3919, 0.4829, 0.3585, 0.5773, 0.3402, 0.5998, 0.3448, 0.6008, 0.3779, 0.5597, 0.357, 0.4424, 0.3812, 0.442, 0.3478, 0.4646, 0.3422, 0.4829, 0.3585, 0.5998, 0.3448, 0.6155, 0.342, 0.6183, 0.3752, 0.6008, 0.3779, 0.4246, 0.3793, 0.426, 0.3456, 0.442, 0.3478, 0.4424, 0.3812, 0.6345, 0.3323, 0.6391, 0.3573, 0.6183, 0.3752, 0.6155, 0.342, 0.4246, 0.3793, 0.4028, 0.3621, 0.4064, 0.3365, 0.426, 0.3456, 0.6624, 0.3128, 0.6768, 0.3239, 0.6391, 0.3573, 0.6345, 0.3323, 0.4028, 0.3621, 0.3627, 0.3297, 0.3771, 0.3177, 0.4064, 0.3365, 0.6684, 0.298, 0.6875, 0.3115, 0.6768, 0.3239, 0.6624, 0.3128, 0.3627, 0.3297, 0.3512, 0.3174, 0.3703, 0.3026, 0.3771, 0.3177, 0.6641, 0.2779, 0.6839, 0.28, 0.6875, 0.3115, 0.6684, 0.298, 0.3512, 0.3174, 0.3537, 0.2846, 0.3741, 0.2818, 0.3703, 0.3026, 0.6392, 0.253, 0.6648, 0.2532, 0.6839, 0.28, 0.6641, 0.2779, 0.3537, 0.2846, 0.3727, 0.2564, 0.3989, 0.2556, 0.3741, 0.2818, 0.614, 0.2427, 0.6215, 0.2278, 0.6648, 0.2532, 0.6392, 0.253, 0.3727, 0.2564, 0.4165, 0.2295, 0.4245, 0.2445, 0.3989, 0.2556, 0.5729, 0.2586, 0.5531, 0.2096, 0.6215, 0.2278, 0.614, 0.2427, 0.4165, 0.2295, 0.4853, 0.2101, 0.4664, 0.2597, 0.4245, 0.2445, 0.5729, 0.2586, 0.5639, 0.272, 0.5198, 0.2489, 0.5531, 0.2096, 0.5198, 0.2489, 0.4759, 0.2731, 0.4664, 0.2597, 0.4853, 0.2101, 0.5773, 0.3402, 0.5597, 0.357, 0.5211, 0.3439, 0.5585, 0.3166, 0.5211, 0.3439, 0.4829, 0.3585, 0.4646, 0.3422, 0.4826, 0.3178, 0.5585, 0.3166, 0.5211, 0.3439, 0.5203, 0.2948, 0.5569, 0.2912, 0.5203, 0.2948, 0.5211, 0.3439, 0.4826, 0.3178, 0.4834, 0.2922, 0.5198, 0.2489, 0.5639, 0.272, 0.5569, 0.2912, 0.5203, 0.2948, 0.4834, 0.2922, 0.4759, 0.2731, 0.5198, 0.2489, 0.5203, 0.2948, 0.5255, 0.06897, 0.5189, 0.0679, 0.5189, 0.05968, 0.5364, 0.06207, 0.5189, 0.05968, 0.5189, 0.0679, 0.5124, 0.06896, 0.5015, 0.06204, 0.5312, 0.07383, 0.5255, 0.06897, 0.5364, 0.06207, 0.5428, 0.06409, 0.5015, 0.06204, 0.5124, 0.06896, 0.5066, 0.07381, 0.4951, 0.06405, 0.531, 0.08743, 0.5312, 0.07383, 0.5428, 0.06409, 0.5463, 0.07267, 0.4951, 0.06405, 0.5066, 0.07381, 0.5068, 0.08742, 0.4916, 0.07262, 0.5556, 0.1217, 0.532, 0.1277, 0.5327, 0.09092, 0.5483, 0.08489, 0.5052, 0.09091, 0.5058, 0.1277, 0.4822, 0.1218, 0.4895, 0.08486, 0.531, 0.08743, 0.5463, 0.07267, 0.5483, 0.08489, 0.5327, 0.09092, 0.4895, 0.08486, 0.4916, 0.07262, 0.5068, 0.08742, 0.5052, 0.09091, 0.5381, 0.1584, 0.519, 0.1517, 0.5189, 0.1284, 0.532, 0.1277, 0.5189, 0.1284, 0.519, 0.1517, 0.4999, 0.1584, 0.5058, 0.1277, 0.5327, 0.09092, 0.532, 0.1277, 0.5189, 0.1284, 0.5189, 0.09395, 0.5189, 0.1284, 0.5058, 0.1277, 0.5052, 0.09091, 0.5189, 0.09395, 0.5189, 0.08518, 0.531, 0.08743, 0.5327, 0.09092, 0.5189, 0.09395, 0.5052, 0.09091, 0.5068, 0.08742, 0.5189, 0.08518, 0.5189, 0.09395, 0.5484, 0.1736, 0.538, 0.176, 0.5352, 0.1668, 0.5381, 0.1584, 0.5028, 0.1669, 0.5001, 0.176, 0.4897, 0.1737, 0.4999, 0.1584, 0.5443, 0.1934, 0.5372, 0.1876, 0.538, 0.176, 0.5484, 0.1736, 0.5001, 0.176, 0.5009, 0.1876, 0.494, 0.1934, 0.4897, 0.1737, 0.5198, 0.2008, 0.5288, 0.1918, 0.5372, 0.1876, 0.5443, 0.1934, 0.5009, 0.1876, 0.5092, 0.1916, 0.5198, 0.2008, 0.494, 0.1934, 0.5176, 0.1906, 0.5191, 0.1854, 0.5288, 0.1918, 0.5198, 0.2008, 0.5092, 0.1916, 0.5191, 0.1854, 0.5176, 0.1906, 0.5198, 0.2008, 0.519, 0.1517, 0.5381, 0.1584, 0.5352, 0.1668, 0.519, 0.159, 0.5028, 0.1669, 0.4999, 0.1584, 0.519, 0.1517, 0.519, 0.159, 0.519, 0.159, 0.5352, 0.1668, 0.5311, 0.1716, 0.519, 0.1656, 0.5069, 0.1717, 0.5028, 0.1669, 0.519, 0.159, 0.519, 0.1656, 0.5191, 0.1854, 0.5191, 0.1795, 0.5282, 0.1863, 0.5288, 0.1918, 0.5098, 0.1863, 0.5191, 0.1795, 0.5191, 0.1854, 0.5092, 0.1916, 0.5288, 0.1918, 0.5282, 0.1863, 0.5335, 0.1842, 0.5372, 0.1876, 0.5045, 0.1842, 0.5098, 0.1863, 0.5092, 0.1916, 0.5009, 0.1876, 0.5372, 0.1876, 0.5335, 0.1842, 0.5334, 0.1767, 0.538, 0.176, 0.5046, 0.1768, 0.5045, 0.1842, 0.5009, 0.1876, 0.5001, 0.176, 0.538, 0.176, 0.5334, 0.1767, 0.5311, 0.1716, 0.5352, 0.1668, 0.5069, 0.1717, 0.5046, 0.1768, 0.5001, 0.176, 0.5028, 0.1669, 0.5191, 0.1795, 0.5334, 0.1767, 0.5335, 0.1842, 0.5282, 0.1863, 0.5045, 0.1842, 0.5046, 0.1768, 0.5191, 0.1795, 0.5098, 0.1863, 0.5191, 0.1795, 0.519, 0.1656, 0.5311, 0.1716, 0.5334, 0.1767, 0.5069, 0.1717, 0.519, 0.1656, 0.5191, 0.1795, 0.5046, 0.1768, 0.5198, 0.2008, 0.5443, 0.1934, 0.5531, 0.2096, 0.5198, 0.2489, 0.4853, 0.2101, 0.494, 0.1934, 0.5198, 0.2008, 0.5198, 0.2489, 0.5443, 0.1934, 0.5484, 0.1736, 0.5616, 0.1678, 0.5531, 0.2096, 0.4764, 0.168, 0.4897, 0.1737, 0.494, 0.1934, 0.4853, 0.2101, 0.5484, 0.1736, 0.5381, 0.1584, 0.5595, 0.1493, 0.5616, 0.1678, 0.4784, 0.1494, 0.4999, 0.1584, 0.4897, 0.1737, 0.4764, 0.168, 0.5381, 0.1584, 0.532, 0.1277, 0.5556, 0.1217, 0.5595, 0.1493, 0.4822, 0.1218, 0.5058, 0.1277, 0.4999, 0.1584, 0.4784, 0.1494, 0.5831, 0.1085, 0.5961, 0.1334, 0.5595, 0.1493, 0.5556, 0.1217, 0.4784, 0.1494, 0.4414, 0.1336, 0.4545, 0.1085, 0.4822, 0.1218, 0.5961, 0.1334, 0.6012, 0.1479, 0.5616, 0.1678, 0.5595, 0.1493, 0.4764, 0.168, 0.4363, 0.1482, 0.4414, 0.1336, 0.4784, 0.1494, 0.6055, 0.1651, 0.5531, 0.2096, 0.5616, 0.1678, 0.6012, 0.1479, 0.4764, 0.168, 0.4853, 0.2101, 0.432, 0.1656, 0.4363, 0.1482, 0.531, 0.08743, 0.5189, 0.08518, 0.5189, 0.08387, 0.5289, 0.08496, 0.5189, 0.08387, 0.5189, 0.08518, 0.5068, 0.08742, 0.5089, 0.08495, 0.5312, 0.07383, 0.531, 0.08743, 0.5289, 0.08496, 0.529, 0.07543, 0.5089, 0.08495, 0.5068, 0.08742, 0.5066, 0.07381, 0.5088, 0.07542, 0.5255, 0.06897, 0.5312, 0.07383, 0.529, 0.07543, 0.5238, 0.07051, 0.5088, 0.07542, 0.5066, 0.07381, 0.5124, 0.06896, 0.5141, 0.0705, 0.5189, 0.0679, 0.5255, 0.06897, 0.5238, 0.07051, 0.5189, 0.06947, 0.5141, 0.0705, 0.5124, 0.06896, 0.5189, 0.0679, 0.5189, 0.06947, 0.5189, 0.06947, 0.5238, 0.07051, 0.5216, 0.07497, 0.5189, 0.07426, 0.5163, 0.07497, 0.5141, 0.0705, 0.5189, 0.06947, 0.5189, 0.07426, 0.5238, 0.07051, 0.529, 0.07543, 0.5242, 0.07669, 0.5216, 0.07497, 0.5136, 0.07668, 0.5088, 0.07542, 0.5141, 0.0705, 0.5163, 0.07497, 0.529, 0.07543, 0.5289, 0.08496, 0.5246, 0.07989, 0.5242, 0.07669, 0.5133, 0.07988, 0.5089, 0.08495, 0.5088, 0.07542, 0.5136, 0.07668, 0.5289, 0.08496, 0.5189, 0.08387, 0.5189, 0.07933, 0.5246, 0.07989, 0.5189, 0.07933, 0.5189, 0.08387, 0.5089, 0.08495, 0.5133, 0.07988, 0.5189, 0.07933, 0.5189, 0.07426, 0.5216, 0.07497, 0.5246, 0.07989, 0.5163, 0.07497, 0.5189, 0.07426, 0.5189, 0.07933, 0.5133, 0.07988, 0.5246, 0.07989, 0.5216, 0.07497, 0.5242, 0.07669, 0.5136, 0.07668, 0.5163, 0.07497, 0.5133, 0.07988, 0.5569, 0.2912, 0.5639, 0.272, 0.5718, 0.2773, 0.5684, 0.2929, 0.4681, 0.2786, 0.4759, 0.2731, 0.4834, 0.2922, 0.472, 0.2943, 0.5585, 0.3166, 0.5569, 0.2912, 0.5684, 0.2929, 0.5731, 0.3114, 0.472, 0.2943, 0.4834, 0.2922, 0.4826, 0.3178, 0.4678, 0.3131, 0.5773, 0.3402, 0.5585, 0.3166, 0.5731, 0.3114, 0.5849, 0.3277, 0.4678, 0.3131, 0.4826, 0.3178, 0.4646, 0.3422, 0.4565, 0.33, 0.5639, 0.272, 0.5729, 0.2586, 0.5807, 0.2666, 0.5718, 0.2773, 0.4587, 0.268, 0.4664, 0.2597, 0.4759, 0.2731, 0.4681, 0.2786, 0.5729, 0.2586, 0.614, 0.2427, 0.6117, 0.2557, 0.5807, 0.2666, 0.4271, 0.2577, 0.4245, 0.2445, 0.4664, 0.2597, 0.4587, 0.268, 0.614, 0.2427, 0.6392, 0.253, 0.6325, 0.2629, 0.6117, 0.2557, 0.4061, 0.2655, 0.3989, 0.2556, 0.4245, 0.2445, 0.4271, 0.2577, 0.6392, 0.253, 0.6641, 0.2779, 0.6537, 0.28, 0.6325, 0.2629, 0.3849, 0.2836, 0.3741, 0.2818, 0.3989, 0.2556, 0.4061, 0.2655, 0.6641, 0.2779, 0.6684, 0.298, 0.6561, 0.2976, 0.6537, 0.28, 0.383, 0.3019, 0.3703, 0.3026, 0.3741, 0.2818, 0.3849, 0.2836, 0.6684, 0.298, 0.6624, 0.3128, 0.6528, 0.3102, 0.6561, 0.2976, 0.3869, 0.3146, 0.3771, 0.3177, 0.3703, 0.3026, 0.383, 0.3019, 0.6624, 0.3128, 0.6345, 0.3323, 0.629, 0.3239, 0.6528, 0.3102, 0.4116, 0.3277, 0.4064, 0.3365, 0.3771, 0.3177, 0.3869, 0.3146, 0.6345, 0.3323, 0.6155, 0.342, 0.6144, 0.332, 0.629, 0.3239, 0.4267, 0.3354, 0.426, 0.3456, 0.4064, 0.3365, 0.4116, 0.3277, 0.6155, 0.342, 0.5998, 0.3448, 0.601, 0.3336, 0.6144, 0.332, 0.4403, 0.3365, 0.442, 0.3478, 0.426, 0.3456, 0.4267, 0.3354, 0.5998, 0.3448, 0.5773, 0.3402, 0.5849, 0.3277, 0.601, 0.3336, 0.4565, 0.33, 0.4646, 0.3422, 0.442, 0.3478, 0.4403, 0.3365, 0.601, 0.3336, 0.5849, 0.3277, 0.5906, 0.3215, 0.6018, 0.3285, 0.4504, 0.3239, 0.4565, 0.33, 0.4403, 0.3365, 0.4394, 0.3313, 0.6144, 0.332, 0.601, 0.3336, 0.6018, 0.3285, 0.6133, 0.3271, 0.4394, 0.3313, 0.4403, 0.3365, 0.4267, 0.3354, 0.4276, 0.3304, 0.629, 0.3239, 0.6144, 0.332, 0.6133, 0.3271, 0.6269, 0.3205, 0.4276, 0.3304, 0.4267, 0.3354, 0.4116, 0.3277, 0.4136, 0.3242, 0.6528, 0.3102, 0.629, 0.3239, 0.6269, 0.3205, 0.6462, 0.3064, 0.4136, 0.3242, 0.4116, 0.3277, 0.3869, 0.3146, 0.3934, 0.3105, 0.6561, 0.2976, 0.6528, 0.3102, 0.6462, 0.3064, 0.6495, 0.2962, 0.3934, 0.3105, 0.3869, 0.3146, 0.383, 0.3019, 0.3897, 0.3002, 0.6537, 0.28, 0.6561, 0.2976, 0.6495, 0.2962, 0.6478, 0.2835, 0.3897, 0.3002, 0.383, 0.3019, 0.3849, 0.2836, 0.391, 0.2871, 0.6325, 0.2629, 0.6537, 0.28, 0.6478, 0.2835, 0.6298, 0.2673, 0.391, 0.2871, 0.3849, 0.2836, 0.4061, 0.2655, 0.4089, 0.27, 0.6117, 0.2557, 0.6325, 0.2629, 0.6298, 0.2673, 0.6126, 0.2616, 0.4089, 0.27, 0.4061, 0.2655, 0.4271, 0.2577, 0.4263, 0.2637, 0.5807, 0.2666, 0.6117, 0.2557, 0.6126, 0.2616, 0.5852, 0.271, 0.4263, 0.2637, 0.4271, 0.2577, 0.4587, 0.268, 0.4544, 0.2726, 0.5718, 0.2773, 0.5807, 0.2666, 0.5852, 0.271, 0.5781, 0.2819, 0.4544, 0.2726, 0.4587, 0.268, 0.4681, 0.2786, 0.4618, 0.2834, 0.5849, 0.3277, 0.5731, 0.3114, 0.5795, 0.3093, 0.5906, 0.3215, 0.4612, 0.3112, 0.4678, 0.3131, 0.4565, 0.33, 0.4504, 0.3239, 0.5731, 0.3114, 0.5684, 0.2929, 0.5775, 0.2938, 0.5795, 0.3093, 0.4628, 0.2954, 0.472, 0.2943, 0.4678, 0.3131, 0.4612, 0.3112, 0.5684, 0.2929, 0.5718, 0.2773, 0.5781, 0.2819, 0.5775, 0.2938, 0.4618, 0.2834, 0.4681, 0.2786, 0.472, 0.2943, 0.4628, 0.2954, 0.5219, 0.386, 0.5531, 0.3905, 0.5532, 0.4331, 0.523, 0.4336, 0.4928, 0.4345, 0.4909, 0.3919, 0.5219, 0.386, 0.523, 0.4336, 0.5531, 0.3905, 0.6048, 0.3978, 0.6098, 0.4315, 0.5532, 0.4331, 0.4359, 0.4357, 0.4393, 0.4015, 0.4909, 0.3919, 0.4928, 0.4345, 0.6048, 0.3978, 0.6268, 0.3958, 0.6482, 0.4193, 0.6098, 0.4315, 0.3965, 0.4254, 0.4169, 0.4006, 0.4393, 0.4015, 0.4359, 0.4357, 0.6268, 0.3958, 0.6628, 0.3725, 0.6921, 0.3883, 0.6482, 0.4193, 0.3503, 0.3962, 0.3793, 0.3787, 0.4169, 0.4006, 0.3965, 0.4254, 0.6628, 0.3725, 0.6974, 0.3327, 0.7263, 0.3418, 0.6921, 0.3883, 0.3128, 0.3506, 0.342, 0.3397, 0.3793, 0.3787, 0.3503, 0.3962, 0.6974, 0.3327, 0.7073, 0.3101, 0.7359, 0.3121, 0.7263, 0.3418, 0.3011, 0.3206, 0.3307, 0.3169, 0.342, 0.3397, 0.3128, 0.3506, 0.7073, 0.3101, 0.7153, 0.2654, 0.7299, 0.2564, 0.7359, 0.3121, 0.3049, 0.2611, 0.3205, 0.2703, 0.3307, 0.3169, 0.3011, 0.3206, 0.7153, 0.2654, 0.6764, 0.2332, 0.6982, 0.2169, 0.7299, 0.2564, 0.3374, 0.2192, 0.3603, 0.2359, 0.3205, 0.2703, 0.3049, 0.2611, 0.6764, 0.2332, 0.6474, 0.2005, 0.6631, 0.1907, 0.6982, 0.2169, 0.3735, 0.1919, 0.3897, 0.2019, 0.3603, 0.2359, 0.3374, 0.2192, 0.6269, 0.01561, 0.6494, 0.02238, 0.6605, 0.07608, 0.6214, 0.04809, 0.3768, 0.0753, 0.3888, 0.02159, 0.4113, 0.01513, 0.4164, 0.04763, 0.5675, 0.000144, 0.6269, 0.01561, 0.6214, 0.04809, 0.5772, 0.0328, 0.4164, 0.04763, 0.4113, 0.01513, 0.4706, 0.000144, 0.4608, 0.03266, 0.5189, 0.02489, 0.5675, 0.000144, 0.5772, 0.0328, 0.5474, 0.04172, 0.4608, 0.03266, 0.4706, 0.000144, 0.5189, 0.02489, 0.4905, 0.04167, 0.5403, 0.05381, 0.5189, 0.05029, 0.5189, 0.02489, 0.5474, 0.04172, 0.5189, 0.02489, 0.5189, 0.05029, 0.4976, 0.05377, 0.4905, 0.04167, 0.5519, 0.05834, 0.5403, 0.05381, 0.5474, 0.04172, 0.5581, 0.05387, 0.4905, 0.04167, 0.4976, 0.05377, 0.486, 0.05827, 0.4798, 0.05378, 0.5551, 0.0619, 0.5519, 0.05834, 0.5581, 0.05387, 0.577, 0.058, 0.4798, 0.05378, 0.486, 0.05827, 0.4828, 0.06183, 0.4609, 0.05785, 0.5638, 0.07659, 0.5551, 0.0619, 0.577, 0.058, 0.6117, 0.07827, 0.4609, 0.05785, 0.4828, 0.06183, 0.474, 0.07651, 0.4259, 0.07799, 0.577, 0.058, 0.5772, 0.0328, 0.6214, 0.04809, 0.6117, 0.07827, 0.4164, 0.04763, 0.4608, 0.03266, 0.4609, 0.05785, 0.4259, 0.07799, 0.577, 0.058, 0.5581, 0.05387, 0.5474, 0.04172, 0.5772, 0.0328, 0.4905, 0.04167, 0.4798, 0.05378, 0.4609, 0.05785, 0.4608, 0.03266, 0.6267, 0.1114, 0.6117, 0.07827, 0.6214, 0.04809, 0.6605, 0.07608, 0.4164, 0.04763, 0.4259, 0.07799, 0.4106, 0.1112, 0.3768, 0.0753, 0.5831, 0.1085, 0.5638, 0.07659, 0.6117, 0.07827, 0.6267, 0.1114, 0.4259, 0.07799, 0.474, 0.07651, 0.4545, 0.1085, 0.4106, 0.1112, 0.5961, 0.1334, 0.6295, 0.1305, 0.6235, 0.1468, 0.6012, 0.1479, 0.4137, 0.1472, 0.4076, 0.1306, 0.4414, 0.1336, 0.4363, 0.1482, 0.5831, 0.1085, 0.6267, 0.1114, 0.6295, 0.1305, 0.5961, 0.1334, 0.4076, 0.1306, 0.4106, 0.1112, 0.4545, 0.1085, 0.4414, 0.1336, 0.6055, 0.1651, 0.6012, 0.1479, 0.6235, 0.1468, 0.6193, 0.1598, 0.4137, 0.1472, 0.4363, 0.1482, 0.432, 0.1656, 0.418, 0.1604, 0.6055, 0.1651, 0.6193, 0.1598, 0.6631, 0.1907, 0.6474, 0.2005, 0.3735, 0.1919, 0.418, 0.1604, 0.432, 0.1656, 0.3897, 0.2019, 0.9459, 0.07957, 0.8862, 0.1218, 0.8491, 0.09973, 0.8918, 0.03692, 0.1831, 0.09213, 0.1413, 0.1125, 0.07896, 0.06072, 0.1423, 0.02147, 0.8918, 0.03692, 0.8491, 0.09973, 0.7885, 0.08083, 0.8056, 0.01079, 0.2464, 0.07651, 0.1831, 0.09213, 0.1423, 0.02147, 0.2326, 0.003484, 0.8056, 0.01079, 0.7885, 0.08083, 0.687, 0.0772, 0.6724, 0.0222, 0.3499, 0.07596, 0.2464, 0.07651, 0.2326, 0.003484, 0.366, 0.02099, 0.6724, 0.0222, 0.687, 0.0772, 0.6605, 0.07608, 0.6494, 0.02238, 0.3768, 0.0753, 0.3499, 0.07596, 0.366, 0.02099, 0.3888, 0.02159, 0.6267, 0.1114, 0.6605, 0.07608, 0.687, 0.0772, 0.6295, 0.1305, 0.3499, 0.07596, 0.3768, 0.0753, 0.4106, 0.1112, 0.4076, 0.1306, 0.7299, 0.2564, 0.6982, 0.2169, 0.7602, 0.1932, 0.789, 0.2333, 0.2716, 0.1939, 0.3374, 0.2192, 0.3049, 0.2611, 0.2413, 0.237, 0.9945, 0.1677, 0.9091, 0.1833, 0.8862, 0.1218, 0.9459, 0.07957, 0.1413, 0.1125, 0.1079, 0.1791, 0.01183, 0.1554, 0.07896, 0.06072, 0.9117, 0.4024, 0.8629, 0.3386, 0.8941, 0.3019, 0.9629, 0.3448, 0.1238, 0.3155, 0.1606, 0.3568, 0.1064, 0.4327, 0.04397, 0.367, 0.9629, 0.3448, 0.8941, 0.3019, 0.9154, 0.2598, 0.9999, 0.2546, 0.09896, 0.267, 0.1238, 0.3155, 0.04397, 0.367, 0.000144, 0.2591, 0.9999, 0.2546, 0.9154, 0.2598, 0.9091, 0.1833, 0.9945, 0.1677, 0.1079, 0.1791, 0.09896, 0.267, 0.000144, 0.2591, 0.01183, 0.1554, 0.7495, 0.3347, 0.7359, 0.3121, 0.7663, 0.3008, 0.7892, 0.3137, 0.2674, 0.3101, 0.3011, 0.3206, 0.2882, 0.3465, 0.243, 0.3256, 0.7892, 0.3137, 0.7663, 0.3008, 0.8153, 0.2764, 0.8462, 0.2934, 0.2131, 0.2852, 0.2674, 0.3101, 0.243, 0.3256, 0.1785, 0.305, 0.8462, 0.2934, 0.8153, 0.2764, 0.845, 0.2564, 0.8735, 0.2659, 0.1797, 0.2633, 0.2131, 0.2852, 0.1785, 0.305, 0.1471, 0.2743, 0.8735, 0.2659, 0.845, 0.2564, 0.8591, 0.2282, 0.887, 0.2338, 0.1628, 0.2317, 0.1797, 0.2633, 0.1471, 0.2743, 0.1315, 0.2376, 0.8424, 0.1952, 0.875, 0.1847, 0.887, 0.2338, 0.8591, 0.2282, 0.1315, 0.2376, 0.1452, 0.1827, 0.1768, 0.1962, 0.1628, 0.2317, 0.9091, 0.1833, 0.9154, 0.2598, 0.887, 0.2338, 0.875, 0.1847, 0.1315, 0.2376, 0.09896, 0.267, 0.1079, 0.1791, 0.1452, 0.1827, 0.9154, 0.2598, 0.8941, 0.3019, 0.8735, 0.2659, 0.887, 0.2338, 0.1471, 0.2743, 0.1238, 0.3155, 0.09896, 0.267, 0.1315, 0.2376, 0.8941, 0.3019, 0.8629, 0.3386, 0.8462, 0.2934, 0.8735, 0.2659, 0.1785, 0.305, 0.1606, 0.3568, 0.1238, 0.3155, 0.1471, 0.2743, 0.8629, 0.3386, 0.7943, 0.3641, 0.7892, 0.3137, 0.8462, 0.2934, 0.243, 0.3256, 0.2398, 0.3826, 0.1606, 0.3568, 0.1785, 0.305, 0.7702, 0.3795, 0.7495, 0.3347, 0.7892, 0.3137, 0.7943, 0.3641, 0.243, 0.3256, 0.2882, 0.3465, 0.2681, 0.3987, 0.2398, 0.3826, 0.8455, 0.45, 0.7943, 0.3641, 0.8629, 0.3386, 0.9117, 0.4024, 0.1606, 0.3568, 0.2398, 0.3826, 0.1853, 0.4841, 0.1064, 0.4327, 0.8159, 0.4454, 0.7706, 0.4443, 0.7557, 0.4186, 0.7702, 0.3795, 0.287, 0.4429, 0.2714, 0.4733, 0.2193, 0.4772, 0.2681, 0.3987, 0.8159, 0.4454, 0.7702, 0.3795, 0.7943, 0.3641, 0.8455, 0.45, 0.2398, 0.3826, 0.2681, 0.3987, 0.2193, 0.4772, 0.1853, 0.4841, 0.8198, 0.4681, 0.8159, 0.4454, 0.8455, 0.45, 0.1853, 0.4841, 0.2193, 0.4772, 0.2159, 0.5036, 0.7359, 0.3121, 0.7299, 0.2564, 0.789, 0.2333, 0.7663, 0.3008, 0.2413, 0.237, 0.3049, 0.2611, 0.3011, 0.3206, 0.2674, 0.3101, 0.789, 0.2333, 0.8096, 0.2339, 0.8153, 0.2764, 0.7663, 0.3008, 0.2131, 0.2852, 0.2192, 0.2374, 0.2413, 0.237, 0.2674, 0.3101, 0.8096, 0.2339, 0.8293, 0.2196, 0.845, 0.2564, 0.8153, 0.2764, 0.1797, 0.2633, 0.1991, 0.2225, 0.2192, 0.2374, 0.2131, 0.2852, 0.8424, 0.1952, 0.8591, 0.2282, 0.845, 0.2564, 0.8293, 0.2196, 0.1797, 0.2633, 0.1628, 0.2317, 0.1768, 0.1962, 0.1991, 0.2225, 0.687, 0.0772, 0.7885, 0.08083, 0.7865, 0.1176, 0.7155, 0.1397, 0.2467, 0.1148, 0.2464, 0.07651, 0.3499, 0.07596, 0.3195, 0.1394, 0.7602, 0.1932, 0.7155, 0.1397, 0.7865, 0.1176, 0.7855, 0.1523, 0.2467, 0.1148, 0.3195, 0.1394, 0.2716, 0.1939, 0.246, 0.151, 0.6982, 0.2169, 0.6631, 0.1907, 0.7155, 0.1397, 0.7602, 0.1932, 0.3195, 0.1394, 0.3735, 0.1919, 0.3374, 0.2192, 0.2716, 0.1939, 0.6631, 0.1907, 0.6235, 0.1468, 0.6295, 0.1305, 0.7155, 0.1397, 0.4076, 0.1306, 0.4137, 0.1472, 0.3735, 0.1919, 0.3195, 0.1394, 0.6295, 0.1305, 0.687, 0.0772, 0.7155, 0.1397, 0.3195, 0.1394, 0.3499, 0.07596, 0.4076, 0.1306, 0.6631, 0.1907, 0.6193, 0.1598, 0.6235, 0.1468, 0.4137, 0.1472, 0.418, 0.1604, 0.3735, 0.1919, 0.8424, 0.1952, 0.8374, 0.1564, 0.8582, 0.1378, 0.875, 0.1847, 0.1717, 0.1323, 0.1966, 0.1552, 0.1768, 0.1962, 0.1452, 0.1827, 0.9091, 0.1833, 0.875, 0.1847, 0.8582, 0.1378, 0.8862, 0.1218, 0.1717, 0.1323, 0.1452, 0.1827, 0.1079, 0.1791, 0.1413, 0.1125, 0.7855, 0.1523, 0.7865, 0.1176, 0.8582, 0.1378, 0.8374, 0.1564, 0.1717, 0.1323, 0.2467, 0.1148, 0.246, 0.151, 0.1966, 0.1552, 0.7885, 0.08083, 0.8491, 0.09973, 0.8582, 0.1378, 0.7865, 0.1176, 0.1717, 0.1323, 0.1831, 0.09213, 0.2464, 0.07651, 0.2467, 0.1148, 0.8862, 0.1218, 0.8582, 0.1378, 0.8491, 0.09973, 0.1831, 0.09213, 0.1717, 0.1323, 0.1413, 0.1125, 0.5062, 0.9049, 0.4324, 0.8949, 0.4388, 0.8702, 0.4911, 0.8817, 0.3159, 0.8682, 0.3216, 0.8932, 0.2472, 0.9012, 0.263, 0.8783, 0.5062, 0.9049, 0.4911, 0.8817, 0.5728, 0.8605, 0.6048, 0.8799, 0.1815, 0.8547, 0.263, 0.8783, 0.2472, 0.9012, 0.1487, 0.8733, 0.6048, 0.8799, 0.5728, 0.8605, 0.5864, 0.794, 0.62, 0.7916, 0.1697, 0.7875, 0.1815, 0.8547, 0.1487, 0.8733, 0.1361, 0.7841, 0.62, 0.7916, 0.5864, 0.794, 0.549, 0.7464, 0.5638, 0.7392, 0.2087, 0.7409, 0.1697, 0.7875, 0.1361, 0.7841, 0.1941, 0.7332, 0.5638, 0.7392, 0.549, 0.7464, 0.5003, 0.7117, 0.5083, 0.6977, 0.2584, 0.7075, 0.2087, 0.7409, 0.1941, 0.7332, 0.2508, 0.6932, 0.5083, 0.6977, 0.5003, 0.7117, 0.4386, 0.6807, 0.4348, 0.6589, 0.321, 0.678, 0.2584, 0.7075, 0.2508, 0.6932, 0.3253, 0.6562, 0.5003, 0.7117, 0.5057, 0.7309, 0.453, 0.7, 0.4386, 0.6807, 0.3061, 0.697, 0.2525, 0.7266, 0.2584, 0.7075, 0.321, 0.678, 0.549, 0.7464, 0.5429, 0.7558, 0.5057, 0.7309, 0.5003, 0.7117, 0.2525, 0.7266, 0.2146, 0.7504, 0.2087, 0.7409, 0.2584, 0.7075, 0.5864, 0.794, 0.5681, 0.7874, 0.5429, 0.7558, 0.549, 0.7464, 0.2146, 0.7504, 0.1883, 0.7814, 0.1697, 0.7875, 0.2087, 0.7409, 0.5728, 0.8605, 0.5555, 0.8264, 0.5681, 0.7874, 0.5864, 0.794, 0.1883, 0.7814, 0.1998, 0.8209, 0.1815, 0.8547, 0.1697, 0.7875, 0.4911, 0.8817, 0.5012, 0.8444, 0.5555, 0.8264, 0.5728, 0.8605, 0.1998, 0.8209, 0.2538, 0.8405, 0.263, 0.8783, 0.1815, 0.8547, 0.4911, 0.8817, 0.4388, 0.8702, 0.4578, 0.84, 0.5012, 0.8444, 0.2976, 0.8374, 0.3159, 0.8682, 0.263, 0.8783, 0.2538, 0.8405, 0.7602, 0.1932, 0.7855, 0.1523, 0.796, 0.177, 0.7832, 0.1874, 0.2336, 0.1756, 0.246, 0.151, 0.2716, 0.1939, 0.247, 0.1871, 0.391, 0.6119, 0.4348, 0.6589, 0.4386, 0.6807, 0.3948, 0.6861, 0.321, 0.678, 0.3253, 0.6562, 0.3699, 0.6102, 0.3648, 0.6844, 0.789, 0.2333, 0.7602, 0.1932, 0.7832, 0.1874, 0.8096, 0.2339, 0.247, 0.1871, 0.2716, 0.1939, 0.2413, 0.237, 0.2192, 0.2374, 0.3917, 0.8621, 0.4016, 0.8415, 0.4388, 0.8702, 0.4324, 0.8949, 0.3159, 0.8682, 0.354, 0.8403, 0.3634, 0.8613, 0.3216, 0.8932, 0.4386, 0.6807, 0.453, 0.7, 0.435, 0.7183, 0.3948, 0.6861, 0.3237, 0.7157, 0.3061, 0.697, 0.321, 0.678, 0.3648, 0.6844, 0.4337, 0.7297, 0.3847, 0.7103, 0.3948, 0.6861, 0.435, 0.7183, 0.3648, 0.6844, 0.3744, 0.709, 0.3247, 0.7272, 0.3237, 0.7157, 0.411, 0.7477, 0.3847, 0.7103, 0.4337, 0.7297, 0.4278, 0.7428, 0.3247, 0.7272, 0.3744, 0.709, 0.347, 0.7458, 0.3303, 0.7405, 0.4181, 0.7849, 0.3847, 0.7954, 0.3847, 0.7103, 0.411, 0.7477, 0.3744, 0.709, 0.3723, 0.7945, 0.339, 0.7831, 0.347, 0.7458, 0.4016, 0.8415, 0.3847, 0.7954, 0.4181, 0.7849, 0.4313, 0.8175, 0.339, 0.7831, 0.3723, 0.7945, 0.354, 0.8403, 0.3248, 0.8155, 0.4388, 0.8702, 0.4016, 0.8415, 0.4313, 0.8175, 0.4578, 0.84, 0.3248, 0.8155, 0.354, 0.8403, 0.3159, 0.8682, 0.2976, 0.8374, 0.8096, 0.2339, 0.8163, 0.2031, 0.8251, 0.2098, 0.8293, 0.2196, 0.1998, 0.2148, 0.2098, 0.2062, 0.2192, 0.2374, 0.1991, 0.2225, 0.8096, 0.2339, 0.7832, 0.1874, 0.8022, 0.1846, 0.8163, 0.2031, 0.2265, 0.1831, 0.247, 0.1871, 0.2192, 0.2374, 0.2098, 0.2062, 0.7832, 0.1874, 0.796, 0.177, 0.8022, 0.1846, 0.2265, 0.1831, 0.2336, 0.1756, 0.247, 0.1871, 0.4578, 0.84, 0.4313, 0.8175, 0.4485, 0.8046, 0.4734, 0.8247, 0.3079, 0.802, 0.3248, 0.8155, 0.2976, 0.8374, 0.2824, 0.8215, 0.4313, 0.8175, 0.4181, 0.7849, 0.4359, 0.7796, 0.4485, 0.8046, 0.3212, 0.7772, 0.339, 0.7831, 0.3248, 0.8155, 0.3079, 0.802, 0.4181, 0.7849, 0.411, 0.7477, 0.4237, 0.7542, 0.4359, 0.7796, 0.3341, 0.752, 0.347, 0.7458, 0.339, 0.7831, 0.3212, 0.7772, 0.411, 0.7477, 0.4278, 0.7428, 0.4379, 0.7498, 0.4237, 0.7542, 0.3199, 0.7473, 0.3303, 0.7405, 0.347, 0.7458, 0.3341, 0.752, 0.4278, 0.7428, 0.4337, 0.7297, 0.4454, 0.732, 0.4379, 0.7498, 0.3129, 0.7292, 0.3247, 0.7272, 0.3303, 0.7405, 0.3199, 0.7473, 0.4337, 0.7297, 0.435, 0.7183, 0.441, 0.7244, 0.4454, 0.732, 0.3175, 0.7217, 0.3237, 0.7157, 0.3247, 0.7272, 0.3129, 0.7292, 0.435, 0.7183, 0.453, 0.7, 0.4553, 0.7137, 0.441, 0.7244, 0.3035, 0.7107, 0.3061, 0.697, 0.3237, 0.7157, 0.3175, 0.7217, 0.5012, 0.8444, 0.4578, 0.84, 0.4734, 0.8247, 0.5125, 0.8288, 0.2824, 0.8215, 0.2976, 0.8374, 0.2538, 0.8405, 0.243, 0.8246, 0.5555, 0.8264, 0.5012, 0.8444, 0.5125, 0.8288, 0.5509, 0.8118, 0.243, 0.8246, 0.2538, 0.8405, 0.1998, 0.8209, 0.2048, 0.8064, 0.5681, 0.7874, 0.5555, 0.8264, 0.5509, 0.8118, 0.5521, 0.7877, 0.2048, 0.8064, 0.1998, 0.8209, 0.1883, 0.7814, 0.2043, 0.7822, 0.5429, 0.7558, 0.5681, 0.7874, 0.5521, 0.7877, 0.5394, 0.7645, 0.2043, 0.7822, 0.1883, 0.7814, 0.2146, 0.7504, 0.2178, 0.7593, 0.5057, 0.7309, 0.5429, 0.7558, 0.5394, 0.7645, 0.5084, 0.7431, 0.2178, 0.7593, 0.2146, 0.7504, 0.2525, 0.7266, 0.2494, 0.7387, 0.453, 0.7, 0.5057, 0.7309, 0.5084, 0.7431, 0.4553, 0.7137, 0.2494, 0.7387, 0.2525, 0.7266, 0.3061, 0.697, 0.3035, 0.7107, 0.4379, 0.7498, 0.4454, 0.732, 0.4708, 0.7484, 0.4548, 0.7617, 0.287, 0.745, 0.3129, 0.7292, 0.3199, 0.7473, 0.3027, 0.7587, 0.4548, 0.7617, 0.4708, 0.7484, 0.4889, 0.7705, 0.4754, 0.7839, 0.2683, 0.7667, 0.287, 0.745, 0.3027, 0.7587, 0.2814, 0.7805, 0.4754, 0.7839, 0.4889, 0.7705, 0.5037, 0.7876, 0.4945, 0.8025, 0.253, 0.7834, 0.2683, 0.7667, 0.2814, 0.7805, 0.2618, 0.7986, 0.4945, 0.8025, 0.5037, 0.7876, 0.5186, 0.7916, 0.5168, 0.8073, 0.2379, 0.787, 0.253, 0.7834, 0.2618, 0.7986, 0.2392, 0.8029, 0.5125, 0.8288, 0.4734, 0.8247, 0.4945, 0.8025, 0.5168, 0.8073, 0.2618, 0.7986, 0.2824, 0.8215, 0.243, 0.8246, 0.2392, 0.8029, 0.4485, 0.8046, 0.4754, 0.7839, 0.4945, 0.8025, 0.4734, 0.8247, 0.2618, 0.7986, 0.2814, 0.7805, 0.3079, 0.802, 0.2824, 0.8215, 0.4485, 0.8046, 0.4359, 0.7796, 0.4548, 0.7617, 0.4754, 0.7839, 0.3027, 0.7587, 0.3212, 0.7772, 0.3079, 0.802, 0.2814, 0.7805, 0.4379, 0.7498, 0.4548, 0.7617, 0.4359, 0.7796, 0.4237, 0.7542, 0.3212, 0.7772, 0.3027, 0.7587, 0.3199, 0.7473, 0.3341, 0.752, 0.441, 0.7244, 0.4553, 0.7137, 0.4708, 0.7484, 0.4454, 0.732, 0.287, 0.745, 0.3035, 0.7107, 0.3175, 0.7217, 0.3129, 0.7292, 0.5084, 0.7431, 0.4889, 0.7705, 0.4708, 0.7484, 0.4553, 0.7137, 0.287, 0.745, 0.2683, 0.7667, 0.2494, 0.7387, 0.3035, 0.7107, 0.5394, 0.7645, 0.5037, 0.7876, 0.4889, 0.7705, 0.5084, 0.7431, 0.2683, 0.7667, 0.253, 0.7834, 0.2178, 0.7593, 0.2494, 0.7387, 0.5521, 0.7877, 0.5186, 0.7916, 0.5037, 0.7876, 0.5394, 0.7645, 0.253, 0.7834, 0.2379, 0.787, 0.2043, 0.7822, 0.2178, 0.7593, 0.5509, 0.8118, 0.5168, 0.8073, 0.5186, 0.7916, 0.5521, 0.7877, 0.2379, 0.787, 0.2392, 0.8029, 0.2048, 0.8064, 0.2043, 0.7822, 0.5125, 0.8288, 0.5168, 0.8073, 0.5509, 0.8118, 0.2048, 0.8064, 0.2392, 0.8029, 0.243, 0.8246, 0.5083, 0.6977, 0.4348, 0.6589, 0.4841, 0.6288, 0.5434, 0.6835, 0.2769, 0.6251, 0.3253, 0.6562, 0.2508, 0.6932, 0.2161, 0.6781, 0.5638, 0.7392, 0.5083, 0.6977, 0.5434, 0.6835, 0.5811, 0.7269, 0.2161, 0.6781, 0.2508, 0.6932, 0.1941, 0.7332, 0.1772, 0.7204, 0.62, 0.7916, 0.5638, 0.7392, 0.5811, 0.7269, 0.6167, 0.76, 0.1772, 0.7204, 0.1941, 0.7332, 0.1361, 0.7841, 0.1404, 0.7524, 0.7075, 0.7599, 0.62, 0.7916, 0.6167, 0.76, 0.6606, 0.7412, 0.1404, 0.7524, 0.1361, 0.7841, 0.04953, 0.7488, 0.09704, 0.7321, 0.7455, 0.6521, 0.7075, 0.7599, 0.6606, 0.7412, 0.6773, 0.6704, 0.09704, 0.7321, 0.04953, 0.7488, 0.01941, 0.6397, 0.08356, 0.662, 0.7408, 0.5724, 0.7455, 0.6521, 0.6773, 0.6704, 0.6714, 0.5927, 0.08356, 0.662, 0.01941, 0.6397, 0.03366, 0.5644, 0.09282, 0.5899, 0.6773, 0.6704, 0.5434, 0.6835, 0.4841, 0.6288, 0.6714, 0.5927, 0.2769, 0.6251, 0.2161, 0.6781, 0.08356, 0.662, 0.09282, 0.5899, 0.6773, 0.6704, 0.6606, 0.7412, 0.5811, 0.7269, 0.5434, 0.6835, 0.1772, 0.7204, 0.09704, 0.7321, 0.08356, 0.662, 0.2161, 0.6781, 0.6606, 0.7412, 0.6167, 0.76, 0.5811, 0.7269, 0.1772, 0.7204, 0.1404, 0.7524, 0.09704, 0.7321, 0.8424, 0.1952, 0.8293, 0.2196, 0.8346, 0.2069, 0.8347, 0.207, 0.03366, 0.5644, 0.05122, 0.5227, 0.145, 0.5626, 0.09282, 0.5899, 0.6204, 0.5657, 0.6714, 0.5927, 0.4841, 0.6288, 0.4981, 0.5523, 0.2769, 0.6251, 0.09282, 0.5899, 0.145, 0.5626, 0.2642, 0.5501, 0.391, 0.6119, 0.4981, 0.5523, 0.4841, 0.6288, 0.4348, 0.6589, 0.2769, 0.6251, 0.2642, 0.5501, 0.3699, 0.6102, 0.3253, 0.6562])
me_suzanne.use_remesh_fix_poles = True
me_suzanne.use_remesh_preserve_attributes = False
me_suzanne.update()

# ---- objects
ob_light = bpy.data.objects.new('Light', light_light)
ob_camera = bpy.data.objects.new('Camera', cam_camera)
ob_wireframe_suzanne = bpy.data.objects.new('Wireframe Suzanne', me_suzanne)

# ---- transforms, parenting, visibility, modifiers, constraints
ob_light.location = (4.076, 1.005, 5.904)
ob_light.rotation_euler = (0.6503, 0.05522, 1.866)
ob_light.lock_rotations_4d = False
ob_light.empty_display_type = 'ARROWS'
ob_light.color = (0.0, 0.0, 0.0, 0.0)
ob_light.lineart.crease_threshold = 0.0
ob_camera.location = (7.359, -6.926, 4.958)
ob_camera.rotation_euler = (1.109, 0.0, 0.8149)
ob_camera.lock_rotations_4d = False
ob_camera.empty_display_type = 'ARROWS'
ob_camera.color = (0.0, 0.0, 0.0, 0.0)
ob_camera.display_type = 'WIRE'
ob_camera.lineart.crease_threshold = 0.0
ob_wireframe_suzanne.location = (0.0, 0.0, 0.0)
_m = ob_wireframe_suzanne.modifiers.new('Wireframe', 'WIREFRAME')
_m.thickness = 0.015

# ---- collection membership
col_collection.objects.link(ob_light)
col_collection.objects.link(ob_camera)
col_collection.objects.link(ob_wireframe_suzanne)

# ---- scene / render settings (as saved in the file)
scene.camera = ob_camera
scene.frame_start = 1; scene.frame_end = 250; scene.frame_set(1)
scene.render.engine = 'BLENDER_EEVEE_NEXT'
scene.cycles.use_denoising = False
scene.cycles.samples = 128
scene.cycles.sampling_pattern = 'TABULATED_SOBOL'
scene.cycles.use_adaptive_sampling = False
scene.cycles.use_light_tree = False
scene.view_settings.view_transform = 'Filmic'
bpy.context.view_layer.update()
